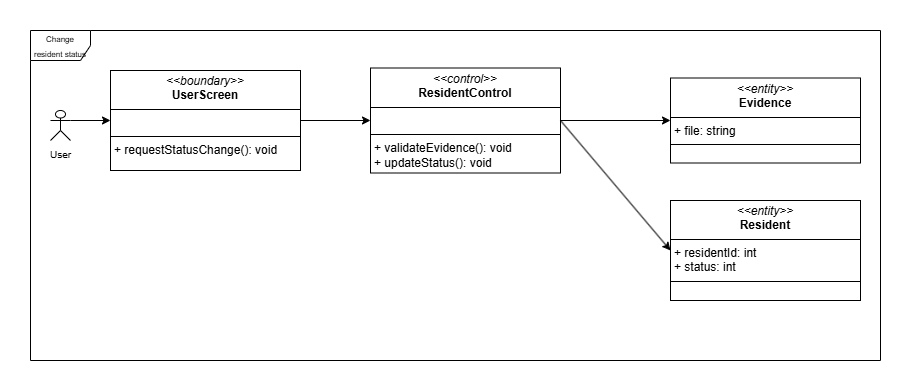

The diagram above was exported from draw.io. Its source (the exported page's mxGraphModel, read from the mxfile embedded in the PNG):
<mxGraphModel dx="988" dy="572" grid="1" gridSize="10" guides="1" tooltips="1" connect="1" arrows="1" fold="1" page="1" pageScale="1" pageWidth="827" pageHeight="1169" background="#ffffff" math="0" shadow="0">
  <root>
    <mxCell id="0" />
    <mxCell id="1" parent="0" />
    <mxCell id="X_cfNtLWTgjf-Kpmpf1W-1" value="&lt;font style=&quot;font-size: 8px;&quot;&gt;Change resident status&lt;/font&gt;" style="shape=umlFrame;whiteSpace=wrap;html=1;pointerEvents=0;movable=1;resizable=1;rotatable=1;deletable=1;editable=1;locked=0;connectable=1;" parent="1" vertex="1">
      <mxGeometry x="60" y="50" width="850" height="330" as="geometry" />
    </mxCell>
    <mxCell id="X_cfNtLWTgjf-Kpmpf1W-2" value="&lt;font style=&quot;font-size: 10px;&quot;&gt;User&lt;/font&gt;" style="shape=umlActor;verticalLabelPosition=bottom;verticalAlign=top;html=1;outlineConnect=0;" parent="1" vertex="1">
      <mxGeometry x="80" y="130" width="20" height="30" as="geometry" />
    </mxCell>
    <mxCell id="X_cfNtLWTgjf-Kpmpf1W-7" value="&lt;p style=&quot;margin:0px;margin-top:4px;text-align:center;&quot;&gt;&lt;i&gt;&amp;lt;&amp;lt;boundary&amp;gt;&amp;gt;&lt;/i&gt;&lt;br&gt;&lt;b&gt;UserScreen&lt;/b&gt;&lt;/p&gt;&lt;hr size=&quot;1&quot; style=&quot;border-style:solid;&quot;&gt;&lt;p style=&quot;margin:0px;margin-left:4px;&quot;&gt;&lt;br&gt;&lt;/p&gt;&lt;hr size=&quot;1&quot; style=&quot;border-style:solid;&quot;&gt;&lt;p style=&quot;margin:0px;margin-left:4px;&quot;&gt;+ requestStatusChange(): void&lt;/p&gt;" style="verticalAlign=top;align=left;overflow=fill;html=1;whiteSpace=wrap;" parent="1" vertex="1">
      <mxGeometry x="140" y="90" width="190" height="100" as="geometry" />
    </mxCell>
    <mxCell id="X_cfNtLWTgjf-Kpmpf1W-8" value="&lt;p style=&quot;margin:0px;margin-top:4px;text-align:center;&quot;&gt;&lt;i&gt;&amp;lt;&amp;lt;control&amp;gt;&amp;gt;&lt;/i&gt;&lt;br&gt;&lt;b&gt;ResidentControl&lt;/b&gt;&lt;/p&gt;&lt;hr size=&quot;1&quot; style=&quot;border-style:solid;&quot;&gt;&lt;p style=&quot;margin:0px;margin-left:4px;&quot;&gt;&lt;br&gt;&lt;/p&gt;&lt;hr size=&quot;1&quot; style=&quot;border-style:solid;&quot;&gt;&lt;p style=&quot;margin:0px;margin-left:4px;&quot;&gt;+ &lt;span style=&quot;background-color: transparent; color: light-dark(rgb(0, 0, 0), rgb(255, 255, 255));&quot;&gt;validateEvidence(): void +&amp;nbsp;&lt;/span&gt;&lt;span style=&quot;background-color: transparent; color: light-dark(rgb(0, 0, 0), rgb(255, 255, 255));&quot;&gt;updateStatus(): void&lt;/span&gt;&lt;/p&gt;" style="verticalAlign=top;align=left;overflow=fill;html=1;whiteSpace=wrap;" parent="1" vertex="1">
      <mxGeometry x="400" y="87.5" width="190" height="105" as="geometry" />
    </mxCell>
    <mxCell id="X_cfNtLWTgjf-Kpmpf1W-9" value="&lt;p style=&quot;margin:0px;margin-top:4px;text-align:center;&quot;&gt;&lt;i&gt;&amp;lt;&amp;lt;entity&amp;gt;&amp;gt;&lt;/i&gt;&lt;br&gt;&lt;b&gt;Evidence&lt;/b&gt;&lt;/p&gt;&lt;hr size=&quot;1&quot; style=&quot;border-style:solid;&quot;&gt;&lt;p style=&quot;margin:0px;margin-left:4px;&quot;&gt;+&amp;nbsp;file: string&lt;/p&gt;&lt;hr size=&quot;1&quot; style=&quot;border-style:solid;&quot;&gt;&lt;p style=&quot;margin:0px;margin-left:4px;&quot;&gt;&lt;br&gt;&lt;/p&gt;" style="verticalAlign=top;align=left;overflow=fill;html=1;whiteSpace=wrap;" parent="1" vertex="1">
      <mxGeometry x="700" y="97.5" width="190" height="85" as="geometry" />
    </mxCell>
    <mxCell id="X_cfNtLWTgjf-Kpmpf1W-10" value="&lt;p style=&quot;margin:0px;margin-top:4px;text-align:center;&quot;&gt;&lt;i&gt;&amp;lt;&amp;lt;entity&amp;gt;&amp;gt;&lt;/i&gt;&lt;br&gt;&lt;b&gt;Resident&lt;/b&gt;&lt;/p&gt;&lt;hr size=&quot;1&quot; style=&quot;border-style:solid;&quot;&gt;&lt;p style=&quot;margin: 0px 0px 0px 4px;&quot;&gt;&lt;span style=&quot;background-color: transparent; color: light-dark(rgb(0, 0, 0), rgb(255, 255, 255));&quot;&gt;+ residentId: int&lt;/span&gt;&lt;/p&gt;&lt;p style=&quot;margin: 0px 0px 0px 4px;&quot;&gt;&lt;span style=&quot;background-color: transparent; color: light-dark(rgb(0, 0, 0), rgb(255, 255, 255));&quot;&gt;+ status: int&lt;/span&gt;&lt;/p&gt;&lt;hr size=&quot;1&quot; style=&quot;border-style:solid;&quot;&gt;&lt;p style=&quot;margin:0px;margin-left:4px;&quot;&gt;&lt;br&gt;&lt;/p&gt;" style="verticalAlign=top;align=left;overflow=fill;html=1;whiteSpace=wrap;" parent="1" vertex="1">
      <mxGeometry x="700" y="220" width="190" height="100" as="geometry" />
    </mxCell>
    <mxCell id="X_cfNtLWTgjf-Kpmpf1W-11" value="" style="endArrow=classic;html=1;rounded=0;exitX=1;exitY=0.3333333333333333;exitDx=0;exitDy=0;exitPerimeter=0;entryX=0;entryY=0.5;entryDx=0;entryDy=0;" parent="1" source="X_cfNtLWTgjf-Kpmpf1W-2" target="X_cfNtLWTgjf-Kpmpf1W-7" edge="1">
      <mxGeometry width="50" height="50" relative="1" as="geometry">
        <mxPoint x="420" y="290" as="sourcePoint" />
        <mxPoint x="470" y="240" as="targetPoint" />
      </mxGeometry>
    </mxCell>
    <mxCell id="X_cfNtLWTgjf-Kpmpf1W-13" value="" style="endArrow=classic;html=1;rounded=0;exitX=1;exitY=0.5;exitDx=0;exitDy=0;entryX=0;entryY=0.5;entryDx=0;entryDy=0;" parent="1" source="X_cfNtLWTgjf-Kpmpf1W-8" target="X_cfNtLWTgjf-Kpmpf1W-10" edge="1">
      <mxGeometry width="50" height="50" relative="1" as="geometry">
        <mxPoint x="420" y="290" as="sourcePoint" />
        <mxPoint x="470" y="240" as="targetPoint" />
      </mxGeometry>
    </mxCell>
    <mxCell id="X_cfNtLWTgjf-Kpmpf1W-15" value="" style="endArrow=classic;html=1;rounded=0;exitX=1;exitY=0.5;exitDx=0;exitDy=0;" parent="1" source="X_cfNtLWTgjf-Kpmpf1W-8" target="X_cfNtLWTgjf-Kpmpf1W-9" edge="1">
      <mxGeometry width="50" height="50" relative="1" as="geometry">
        <mxPoint x="420" y="290" as="sourcePoint" />
        <mxPoint x="470" y="240" as="targetPoint" />
      </mxGeometry>
    </mxCell>
    <mxCell id="zcaOhRx6kC9dUePwzGVR-1" value="" style="endArrow=classic;html=1;rounded=0;exitX=1;exitY=0.5;exitDx=0;exitDy=0;entryX=0;entryY=0.5;entryDx=0;entryDy=0;" parent="1" source="X_cfNtLWTgjf-Kpmpf1W-7" target="X_cfNtLWTgjf-Kpmpf1W-8" edge="1">
      <mxGeometry width="50" height="50" relative="1" as="geometry">
        <mxPoint x="480" y="320" as="sourcePoint" />
        <mxPoint x="530" y="270" as="targetPoint" />
      </mxGeometry>
    </mxCell>
  </root>
</mxGraphModel>